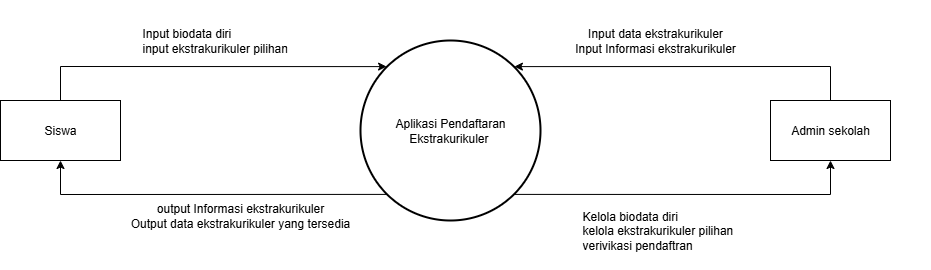

The diagram above was exported from draw.io. Its source (the exported page's mxGraphModel, read from the mxfile embedded in the PNG):
<mxGraphModel dx="1810" dy="623" grid="1" gridSize="10" guides="1" tooltips="1" connect="1" arrows="1" fold="1" page="1" pageScale="1" pageWidth="827" pageHeight="1169" math="0" shadow="0">
  <root>
    <mxCell id="0" />
    <mxCell id="1" parent="0" />
    <mxCell id="SPhLoNZX5znFiD_NKUpR-1" value="" style="strokeWidth=2;html=1;shape=mxgraph.flowchart.start_2;whiteSpace=wrap;" parent="1" vertex="1">
      <mxGeometry x="310" y="110" width="180" height="180" as="geometry" />
    </mxCell>
    <mxCell id="SPhLoNZX5znFiD_NKUpR-2" value="" style="rounded=0;whiteSpace=wrap;html=1;" parent="1" vertex="1">
      <mxGeometry x="-50" y="170" width="120" height="60" as="geometry" />
    </mxCell>
    <mxCell id="SPhLoNZX5znFiD_NKUpR-3" value="" style="rounded=0;whiteSpace=wrap;html=1;" parent="1" vertex="1">
      <mxGeometry x="720" y="170" width="120" height="60" as="geometry" />
    </mxCell>
    <mxCell id="SPhLoNZX5znFiD_NKUpR-4" value="" style="endArrow=classic;html=1;rounded=0;exitX=0.5;exitY=0;exitDx=0;exitDy=0;entryX=0.145;entryY=0.145;entryDx=0;entryDy=0;entryPerimeter=0;" parent="1" source="SPhLoNZX5znFiD_NKUpR-2" target="SPhLoNZX5znFiD_NKUpR-1" edge="1">
      <mxGeometry width="50" height="50" relative="1" as="geometry">
        <mxPoint x="220" y="210" as="sourcePoint" />
        <mxPoint x="270" y="160" as="targetPoint" />
        <Array as="points">
          <mxPoint x="10" y="136" />
        </Array>
      </mxGeometry>
    </mxCell>
    <mxCell id="SPhLoNZX5znFiD_NKUpR-5" value="" style="endArrow=classic;html=1;rounded=0;entryX=0.5;entryY=1;entryDx=0;entryDy=0;exitX=0.145;exitY=0.855;exitDx=0;exitDy=0;exitPerimeter=0;" parent="1" source="SPhLoNZX5znFiD_NKUpR-1" target="SPhLoNZX5znFiD_NKUpR-2" edge="1">
      <mxGeometry width="50" height="50" relative="1" as="geometry">
        <mxPoint x="330" y="260" as="sourcePoint" />
        <mxPoint x="250" y="210" as="targetPoint" />
        <Array as="points">
          <mxPoint x="10" y="264" />
        </Array>
      </mxGeometry>
    </mxCell>
    <mxCell id="SPhLoNZX5znFiD_NKUpR-6" value="" style="rounded=0;whiteSpace=wrap;html=1;" parent="1" vertex="1">
      <mxGeometry x="720" y="170" width="120" height="60" as="geometry" />
    </mxCell>
    <mxCell id="SPhLoNZX5znFiD_NKUpR-7" value="" style="endArrow=classic;html=1;rounded=0;exitX=0.5;exitY=0;exitDx=0;exitDy=0;entryX=0.855;entryY=0.145;entryDx=0;entryDy=0;entryPerimeter=0;" parent="1" source="SPhLoNZX5znFiD_NKUpR-6" target="SPhLoNZX5znFiD_NKUpR-1" edge="1">
      <mxGeometry width="50" height="50" relative="1" as="geometry">
        <mxPoint x="990" y="210" as="sourcePoint" />
        <mxPoint x="1106" y="136" as="targetPoint" />
        <Array as="points">
          <mxPoint x="780" y="136" />
        </Array>
      </mxGeometry>
    </mxCell>
    <mxCell id="SPhLoNZX5znFiD_NKUpR-8" value="" style="endArrow=classic;html=1;rounded=0;entryX=0.5;entryY=1;entryDx=0;entryDy=0;exitX=0.855;exitY=0.855;exitDx=0;exitDy=0;exitPerimeter=0;" parent="1" source="SPhLoNZX5znFiD_NKUpR-1" target="SPhLoNZX5znFiD_NKUpR-6" edge="1">
      <mxGeometry width="50" height="50" relative="1" as="geometry">
        <mxPoint x="1106" y="264" as="sourcePoint" />
        <mxPoint x="1020" y="210" as="targetPoint" />
        <Array as="points">
          <mxPoint x="780" y="264" />
        </Array>
      </mxGeometry>
    </mxCell>
    <mxCell id="SPhLoNZX5znFiD_NKUpR-9" value="Aplikasi Pendaftaran Ekstrakurikuler&amp;nbsp;" style="text;html=1;align=center;verticalAlign=middle;whiteSpace=wrap;rounded=0;" parent="1" vertex="1">
      <mxGeometry x="340" y="185" width="120" height="30" as="geometry" />
    </mxCell>
    <mxCell id="SPhLoNZX5znFiD_NKUpR-12" value="&lt;div&gt;Input biodata diri&lt;/div&gt;&lt;div&gt;input ekstrakurikuler pilihan&lt;/div&gt;" style="text;strokeColor=none;fillColor=none;html=1;whiteSpace=wrap;verticalAlign=middle;overflow=hidden;" parent="1" vertex="1">
      <mxGeometry x="90" y="70" width="220" height="80" as="geometry" />
    </mxCell>
    <mxCell id="SPhLoNZX5znFiD_NKUpR-14" value="output Informasi ekstrakurikuler&lt;br&gt;Output data ekstrakurikuler yang tersedia" style="text;html=1;align=center;verticalAlign=middle;whiteSpace=wrap;rounded=0;" parent="1" vertex="1">
      <mxGeometry x="60" y="270" width="260" height="30" as="geometry" />
    </mxCell>
    <mxCell id="SPhLoNZX5znFiD_NKUpR-15" value="Input data ekstrakurikuler&lt;br&gt;Input Informasi ekstrakurikuler" style="text;html=1;align=center;verticalAlign=middle;whiteSpace=wrap;rounded=0;" parent="1" vertex="1">
      <mxGeometry x="520" y="95" width="170" height="30" as="geometry" />
    </mxCell>
    <mxCell id="lTXBdv-lmTKkBWm_zmWo-1" value="&lt;div&gt;Kelola biodata diri&lt;/div&gt;&lt;div&gt;kelola ekstrakurikuler pilihan&lt;/div&gt;&lt;div&gt;verivikasi pendaftran&lt;/div&gt;" style="text;strokeColor=none;fillColor=none;html=1;whiteSpace=wrap;verticalAlign=middle;overflow=hidden;" vertex="1" parent="1">
      <mxGeometry x="530" y="260" width="220" height="80" as="geometry" />
    </mxCell>
    <mxCell id="lTXBdv-lmTKkBWm_zmWo-2" value="Siswa" style="text;html=1;align=center;verticalAlign=middle;whiteSpace=wrap;rounded=0;" vertex="1" parent="1">
      <mxGeometry x="-20" y="185" width="60" height="30" as="geometry" />
    </mxCell>
    <mxCell id="lTXBdv-lmTKkBWm_zmWo-3" value="Admin sekolah" style="text;html=1;align=center;verticalAlign=middle;whiteSpace=wrap;rounded=0;" vertex="1" parent="1">
      <mxGeometry x="680" y="185" width="200" height="30" as="geometry" />
    </mxCell>
  </root>
</mxGraphModel>